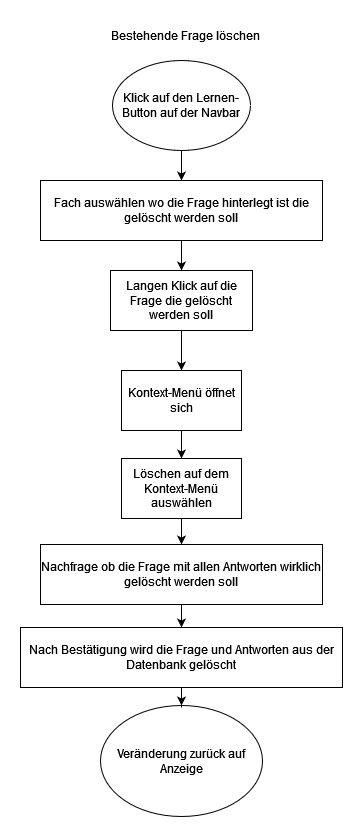

The diagram above was exported from draw.io. Its source (the exported page's mxGraphModel, read from the mxfile embedded in the PNG):
<mxGraphModel dx="1354" dy="733" grid="1" gridSize="10" guides="1" tooltips="1" connect="1" arrows="1" fold="1" page="1" pageScale="1" pageWidth="827" pageHeight="1169" math="0" shadow="0">
  <root>
    <mxCell id="0" />
    <mxCell id="1" parent="0" />
    <mxCell id="FaLKs_6rNhQ8nzlApSxv-1" value="" style="edgeStyle=orthogonalEdgeStyle;rounded=0;orthogonalLoop=1;jettySize=auto;html=1;" edge="1" parent="1" source="FaLKs_6rNhQ8nzlApSxv-2" target="FaLKs_6rNhQ8nzlApSxv-16">
      <mxGeometry relative="1" as="geometry" />
    </mxCell>
    <mxCell id="FaLKs_6rNhQ8nzlApSxv-2" value="Klick auf den Lernen- Button auf der Navbar" style="ellipse;whiteSpace=wrap;html=1;" vertex="1" parent="1">
      <mxGeometry x="340" y="80" width="138" height="90" as="geometry" />
    </mxCell>
    <mxCell id="FaLKs_6rNhQ8nzlApSxv-3" value="Bestehende Frage löschen" style="text;html=1;strokeColor=none;fillColor=none;align=center;verticalAlign=middle;whiteSpace=wrap;rounded=0;" vertex="1" parent="1">
      <mxGeometry x="297" y="40" width="233" height="30" as="geometry" />
    </mxCell>
    <mxCell id="FaLKs_6rNhQ8nzlApSxv-4" value="" style="edgeStyle=orthogonalEdgeStyle;rounded=0;orthogonalLoop=1;jettySize=auto;html=1;" edge="1" parent="1" source="FaLKs_6rNhQ8nzlApSxv-5" target="FaLKs_6rNhQ8nzlApSxv-7">
      <mxGeometry relative="1" as="geometry" />
    </mxCell>
    <mxCell id="FaLKs_6rNhQ8nzlApSxv-5" value="Langen Klick auf die Frage die gelöscht werden soll" style="whiteSpace=wrap;html=1;" vertex="1" parent="1">
      <mxGeometry x="338" y="290" width="142" height="60" as="geometry" />
    </mxCell>
    <mxCell id="FaLKs_6rNhQ8nzlApSxv-6" value="" style="edgeStyle=orthogonalEdgeStyle;rounded=0;orthogonalLoop=1;jettySize=auto;html=1;" edge="1" parent="1" source="FaLKs_6rNhQ8nzlApSxv-7" target="FaLKs_6rNhQ8nzlApSxv-9">
      <mxGeometry relative="1" as="geometry" />
    </mxCell>
    <mxCell id="FaLKs_6rNhQ8nzlApSxv-7" value="Kontext-Menü öffnet sich" style="whiteSpace=wrap;html=1;" vertex="1" parent="1">
      <mxGeometry x="349" y="390" width="120" height="60" as="geometry" />
    </mxCell>
    <mxCell id="FaLKs_6rNhQ8nzlApSxv-8" value="" style="edgeStyle=orthogonalEdgeStyle;rounded=0;orthogonalLoop=1;jettySize=auto;html=1;" edge="1" parent="1" source="FaLKs_6rNhQ8nzlApSxv-9" target="FaLKs_6rNhQ8nzlApSxv-11">
      <mxGeometry relative="1" as="geometry" />
    </mxCell>
    <mxCell id="FaLKs_6rNhQ8nzlApSxv-9" value="Löschen auf dem Kontext-Menü auswählen" style="whiteSpace=wrap;html=1;" vertex="1" parent="1">
      <mxGeometry x="349" y="478" width="120" height="60" as="geometry" />
    </mxCell>
    <mxCell id="FaLKs_6rNhQ8nzlApSxv-10" value="" style="edgeStyle=orthogonalEdgeStyle;rounded=0;orthogonalLoop=1;jettySize=auto;html=1;" edge="1" parent="1" source="FaLKs_6rNhQ8nzlApSxv-11" target="FaLKs_6rNhQ8nzlApSxv-14">
      <mxGeometry relative="1" as="geometry" />
    </mxCell>
    <mxCell id="FaLKs_6rNhQ8nzlApSxv-11" value="Nachfrage ob die Frage mit allen Antworten wirklich gelöscht werden soll" style="whiteSpace=wrap;html=1;" vertex="1" parent="1">
      <mxGeometry x="268" y="564" width="282" height="60" as="geometry" />
    </mxCell>
    <mxCell id="FaLKs_6rNhQ8nzlApSxv-12" value="Veränderung zurück auf Anzeige" style="ellipse;whiteSpace=wrap;html=1;" vertex="1" parent="1">
      <mxGeometry x="328" y="725" width="162" height="111" as="geometry" />
    </mxCell>
    <mxCell id="FaLKs_6rNhQ8nzlApSxv-13" value="" style="edgeStyle=orthogonalEdgeStyle;rounded=0;orthogonalLoop=1;jettySize=auto;html=1;" edge="1" parent="1" source="FaLKs_6rNhQ8nzlApSxv-14" target="FaLKs_6rNhQ8nzlApSxv-12">
      <mxGeometry relative="1" as="geometry" />
    </mxCell>
    <mxCell id="FaLKs_6rNhQ8nzlApSxv-14" value="Nach Bestätigung wird die Frage und Antworten aus der Datenbank gelöscht" style="whiteSpace=wrap;html=1;" vertex="1" parent="1">
      <mxGeometry x="248" y="647" width="322" height="60" as="geometry" />
    </mxCell>
    <mxCell id="FaLKs_6rNhQ8nzlApSxv-15" value="" style="edgeStyle=orthogonalEdgeStyle;rounded=0;orthogonalLoop=1;jettySize=auto;html=1;" edge="1" parent="1" source="FaLKs_6rNhQ8nzlApSxv-16" target="FaLKs_6rNhQ8nzlApSxv-5">
      <mxGeometry relative="1" as="geometry" />
    </mxCell>
    <mxCell id="FaLKs_6rNhQ8nzlApSxv-16" value="Fach auswählen wo die Frage hinterlegt ist die gelöscht werden soll" style="whiteSpace=wrap;html=1;" vertex="1" parent="1">
      <mxGeometry x="268" y="200" width="282" height="60" as="geometry" />
    </mxCell>
  </root>
</mxGraphModel>